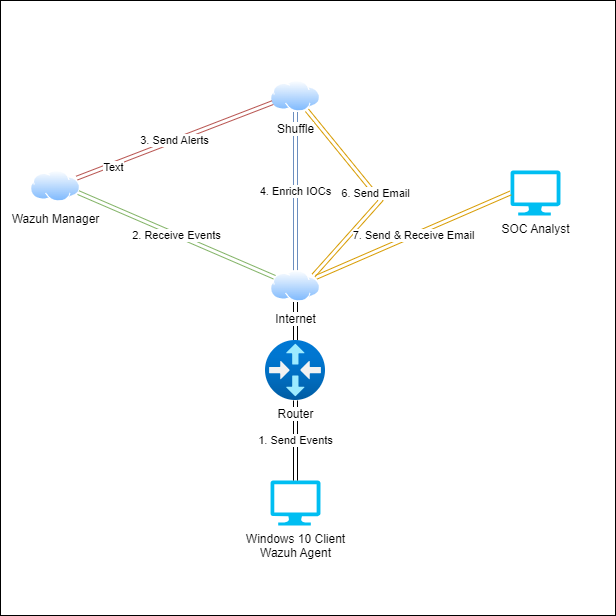

The diagram above was exported from draw.io. Its source (the exported page's mxGraphModel, read from the mxfile embedded in the PNG):
<mxGraphModel dx="1050" dy="625" grid="1" gridSize="10" guides="1" tooltips="1" connect="1" arrows="1" fold="1" page="1" pageScale="1" pageWidth="850" pageHeight="1100" math="0" shadow="0">
  <root>
    <mxCell id="0" />
    <mxCell id="1" parent="0" />
    <mxCell id="bGIlB386d0s7nkxIwyLy-1" value="" style="whiteSpace=wrap;html=1;aspect=fixed;" parent="1" vertex="1">
      <mxGeometry x="130" y="110" width="615" height="615" as="geometry" />
    </mxCell>
    <mxCell id="fwob3zydzBo_w3l8dipO-13" value="4. Enrich IOCs" style="edgeStyle=orthogonalEdgeStyle;rounded=0;orthogonalLoop=1;jettySize=auto;html=1;shape=link;fillColor=#dae8fc;strokeColor=#6c8ebf;" parent="1" source="fwob3zydzBo_w3l8dipO-2" target="fwob3zydzBo_w3l8dipO-4" edge="1">
      <mxGeometry relative="1" as="geometry" />
    </mxCell>
    <mxCell id="fwob3zydzBo_w3l8dipO-20" value="6. Send Email" style="rounded=0;orthogonalLoop=1;jettySize=auto;html=1;entryX=1;entryY=0;entryDx=0;entryDy=0;shape=link;fillColor=#ffe6cc;strokeColor=#d79b00;" parent="1" source="fwob3zydzBo_w3l8dipO-2" target="fwob3zydzBo_w3l8dipO-4" edge="1">
      <mxGeometry relative="1" as="geometry">
        <Array as="points">
          <mxPoint x="510" y="310" />
        </Array>
      </mxGeometry>
    </mxCell>
    <mxCell id="fwob3zydzBo_w3l8dipO-2" value="Shuffle" style="image;aspect=fixed;perimeter=ellipsePerimeter;html=1;align=center;shadow=0;dashed=0;spacingTop=3;image=img/lib/active_directory/internet_cloud.svg;" parent="1" vertex="1">
      <mxGeometry x="400" y="190" width="50" height="31.5" as="geometry" />
    </mxCell>
    <mxCell id="fwob3zydzBo_w3l8dipO-3" value="Wazuh Manager" style="image;aspect=fixed;perimeter=ellipsePerimeter;html=1;align=center;shadow=0;dashed=0;spacingTop=3;image=img/lib/active_directory/internet_cloud.svg;" parent="1" vertex="1">
      <mxGeometry x="160" y="280" width="50" height="31.5" as="geometry" />
    </mxCell>
    <mxCell id="fwob3zydzBo_w3l8dipO-10" value="2. Receive Events" style="rounded=0;orthogonalLoop=1;jettySize=auto;html=1;entryX=1;entryY=0.75;entryDx=0;entryDy=0;shape=link;fillColor=#d5e8d4;strokeColor=#82b366;" parent="1" source="fwob3zydzBo_w3l8dipO-4" target="fwob3zydzBo_w3l8dipO-3" edge="1">
      <mxGeometry relative="1" as="geometry" />
    </mxCell>
    <mxCell id="fwob3zydzBo_w3l8dipO-9" style="edgeStyle=orthogonalEdgeStyle;rounded=0;orthogonalLoop=1;jettySize=auto;html=1;entryX=0.5;entryY=1;entryDx=0;entryDy=0;shape=link;" parent="1" source="fwob3zydzBo_w3l8dipO-5" target="fwob3zydzBo_w3l8dipO-4" edge="1">
      <mxGeometry relative="1" as="geometry" />
    </mxCell>
    <mxCell id="fwob3zydzBo_w3l8dipO-4" value="Internet" style="image;aspect=fixed;perimeter=ellipsePerimeter;html=1;align=center;shadow=0;dashed=0;spacingTop=3;image=img/lib/active_directory/internet_cloud.svg;labelPosition=center;verticalLabelPosition=bottom;verticalAlign=top;" parent="1" vertex="1">
      <mxGeometry x="400" y="380" width="50" height="31.5" as="geometry" />
    </mxCell>
    <mxCell id="fwob3zydzBo_w3l8dipO-6" value="Windows 10 Client&lt;div&gt;Wazuh Agent&lt;/div&gt;" style="verticalLabelPosition=bottom;html=1;verticalAlign=top;align=center;strokeColor=none;fillColor=#00BEF2;shape=mxgraph.azure.computer;pointerEvents=1;" parent="1" vertex="1">
      <mxGeometry x="400" y="590" width="50" height="45" as="geometry" />
    </mxCell>
    <mxCell id="fwob3zydzBo_w3l8dipO-7" value="SOC Analyst" style="verticalLabelPosition=bottom;html=1;verticalAlign=top;align=center;strokeColor=none;fillColor=#00BEF2;shape=mxgraph.azure.computer;pointerEvents=1;" parent="1" vertex="1">
      <mxGeometry x="640" y="280" width="50" height="45" as="geometry" />
    </mxCell>
    <mxCell id="fwob3zydzBo_w3l8dipO-8" value="1. Send Events" style="edgeStyle=orthogonalEdgeStyle;rounded=0;orthogonalLoop=1;jettySize=auto;html=1;entryX=0.5;entryY=0;entryDx=0;entryDy=0;entryPerimeter=0;shape=link;" parent="1" source="fwob3zydzBo_w3l8dipO-5" target="fwob3zydzBo_w3l8dipO-6" edge="1">
      <mxGeometry relative="1" as="geometry" />
    </mxCell>
    <mxCell id="fwob3zydzBo_w3l8dipO-12" value="3. Send Alerts" style="rounded=0;orthogonalLoop=1;jettySize=auto;html=1;entryX=0;entryY=0.75;entryDx=0;entryDy=0;shape=link;fillColor=#f8cecc;strokeColor=#b85450;" parent="1" source="fwob3zydzBo_w3l8dipO-3" target="fwob3zydzBo_w3l8dipO-2" edge="1">
      <mxGeometry relative="1" as="geometry" />
    </mxCell>
    <mxCell id="fwob3zydzBo_w3l8dipO-22" value="Text" style="edgeLabel;html=1;align=center;verticalAlign=middle;resizable=0;points=[];" parent="fwob3zydzBo_w3l8dipO-12" vertex="1" connectable="0">
      <mxGeometry x="-0.642" y="-3" relative="1" as="geometry">
        <mxPoint as="offset" />
      </mxGeometry>
    </mxCell>
    <mxCell id="fwob3zydzBo_w3l8dipO-21" value="7. Send &amp;amp; Receive Email" style="rounded=0;orthogonalLoop=1;jettySize=auto;html=1;entryX=0;entryY=0.5;entryDx=0;entryDy=0;entryPerimeter=0;shape=link;fillColor=#ffe6cc;strokeColor=#d79b00;" parent="1" source="fwob3zydzBo_w3l8dipO-4" target="fwob3zydzBo_w3l8dipO-7" edge="1">
      <mxGeometry relative="1" as="geometry" />
    </mxCell>
    <mxCell id="fwob3zydzBo_w3l8dipO-5" value="Router" style="image;aspect=fixed;html=1;points=[];align=center;fontSize=12;image=img/lib/azure2/networking/Virtual_Router.svg;labelPosition=center;verticalLabelPosition=bottom;verticalAlign=top;" parent="1" vertex="1">
      <mxGeometry x="395" y="450" width="60" height="60" as="geometry" />
    </mxCell>
  </root>
</mxGraphModel>